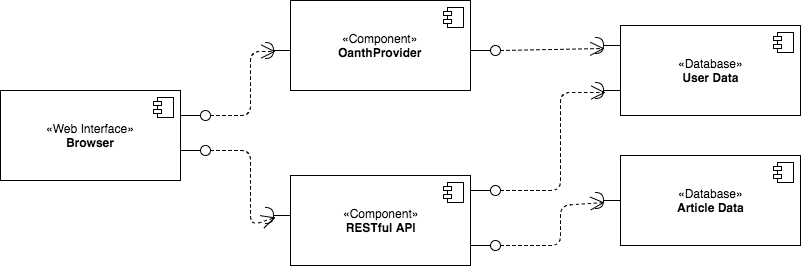

The diagram above was exported from draw.io. Its source (the exported page's mxGraphModel, read from the mxfile embedded in the PNG):
<mxGraphModel dx="1305" dy="799" grid="1" gridSize="10" guides="1" tooltips="1" connect="1" arrows="1" fold="1" page="1" pageScale="1" pageWidth="850" pageHeight="1100" math="0" shadow="0">
  <root>
    <mxCell id="0" />
    <mxCell id="1" parent="0" />
    <mxCell id="74f2b55ad2548092-7" value="«Database»&lt;br&gt;&lt;b&gt;Article Data&lt;/b&gt;&lt;br&gt;" style="html=1;" vertex="1" parent="1">
      <mxGeometry x="640" y="720" width="180" height="90" as="geometry" />
    </mxCell>
    <mxCell id="74f2b55ad2548092-8" value="" style="shape=component;jettyWidth=8;jettyHeight=4;" vertex="1" parent="74f2b55ad2548092-7">
      <mxGeometry x="1" width="20" height="20" relative="1" as="geometry">
        <mxPoint x="-27" y="7" as="offset" />
      </mxGeometry>
    </mxCell>
    <mxCell id="74f2b55ad2548092-9" value="«Database»&lt;br&gt;&lt;b&gt;User Data&lt;/b&gt;&lt;br&gt;" style="html=1;" vertex="1" parent="1">
      <mxGeometry x="640" y="590" width="180" height="90" as="geometry" />
    </mxCell>
    <mxCell id="74f2b55ad2548092-10" value="" style="shape=component;jettyWidth=8;jettyHeight=4;" vertex="1" parent="74f2b55ad2548092-9">
      <mxGeometry x="1" width="20" height="20" relative="1" as="geometry">
        <mxPoint x="-27" y="7" as="offset" />
      </mxGeometry>
    </mxCell>
    <mxCell id="74f2b55ad2548092-13" value="«Web Interface»&lt;br&gt;&lt;b&gt;Browser&lt;/b&gt;&lt;br&gt;" style="html=1;" vertex="1" parent="1">
      <mxGeometry x="20" y="655" width="180" height="90" as="geometry" />
    </mxCell>
    <mxCell id="74f2b55ad2548092-14" value="" style="shape=component;jettyWidth=8;jettyHeight=4;" vertex="1" parent="74f2b55ad2548092-13">
      <mxGeometry x="1" width="20" height="20" relative="1" as="geometry">
        <mxPoint x="-27" y="7" as="offset" />
      </mxGeometry>
    </mxCell>
    <mxCell id="74f2b55ad2548092-15" value="«Component»&lt;br&gt;&lt;b&gt;RESTful API&lt;br&gt;&lt;/b&gt;" style="html=1;" vertex="1" parent="1">
      <mxGeometry x="310" y="740" width="180" height="90" as="geometry" />
    </mxCell>
    <mxCell id="74f2b55ad2548092-16" value="" style="shape=component;jettyWidth=8;jettyHeight=4;" vertex="1" parent="74f2b55ad2548092-15">
      <mxGeometry x="1" width="20" height="20" relative="1" as="geometry">
        <mxPoint x="-27" y="7" as="offset" />
      </mxGeometry>
    </mxCell>
    <mxCell id="74f2b55ad2548092-17" value="" style="shape=lollipop;direction=south;html=1;" vertex="1" parent="1">
      <mxGeometry x="200" y="710" width="30" height="10" as="geometry" />
    </mxCell>
    <mxCell id="74f2b55ad2548092-18" value="" style="shape=requires;direction=north;html=1;" vertex="1" parent="1">
      <mxGeometry x="280" y="770" width="30" height="20" as="geometry" />
    </mxCell>
    <mxCell id="74f2b55ad2548092-19" value="" style="shape=requires;direction=north;html=1;" vertex="1" parent="1">
      <mxGeometry x="610" y="600" width="30" height="20" as="geometry" />
    </mxCell>
    <mxCell id="74f2b55ad2548092-20" value="«Component»&lt;br&gt;&lt;b&gt;OanthProvider&lt;/b&gt;&lt;br&gt;" style="html=1;" vertex="1" parent="1">
      <mxGeometry x="310" y="565" width="180" height="90" as="geometry" />
    </mxCell>
    <mxCell id="74f2b55ad2548092-21" value="" style="shape=component;jettyWidth=8;jettyHeight=4;" vertex="1" parent="74f2b55ad2548092-20">
      <mxGeometry x="1" width="20" height="20" relative="1" as="geometry">
        <mxPoint x="-27" y="7" as="offset" />
      </mxGeometry>
    </mxCell>
    <mxCell id="74f2b55ad2548092-22" value="" style="shape=lollipop;direction=south;html=1;" vertex="1" parent="1">
      <mxGeometry x="490" y="610" width="30" height="10" as="geometry" />
    </mxCell>
    <mxCell id="74f2b55ad2548092-23" value="" style="shape=requires;direction=north;html=1;" vertex="1" parent="1">
      <mxGeometry x="280" y="605" width="30" height="20" as="geometry" />
    </mxCell>
    <mxCell id="74f2b55ad2548092-24" value="" style="shape=lollipop;direction=south;html=1;" vertex="1" parent="1">
      <mxGeometry x="200" y="675" width="30" height="10" as="geometry" />
    </mxCell>
    <mxCell id="74f2b55ad2548092-25" value="" style="endArrow=open;endSize=12;dashed=1;html=1;exitX=0.5;exitY=0;exitPerimeter=0;entryX=0.4;entryY=0.5;entryPerimeter=0;" edge="1" parent="1" source="74f2b55ad2548092-17" target="74f2b55ad2548092-18">
      <mxGeometry width="160" relative="1" as="geometry">
        <mxPoint x="50" y="850" as="sourcePoint" />
        <mxPoint x="210" y="850" as="targetPoint" />
        <Array as="points">
          <mxPoint x="270" y="715" />
          <mxPoint x="270" y="790" />
        </Array>
      </mxGeometry>
    </mxCell>
    <mxCell id="74f2b55ad2548092-26" value="" style="endArrow=open;endSize=12;dashed=1;html=1;exitX=0.5;exitY=0;exitPerimeter=0;entryX=0.45;entryY=0.5;entryPerimeter=0;" edge="1" parent="1" source="74f2b55ad2548092-24" target="74f2b55ad2548092-23">
      <mxGeometry x="270" y="740" width="160" as="geometry">
        <mxPoint x="270" y="740" as="sourcePoint" />
        <mxPoint x="305" y="757" as="targetPoint" />
        <Array as="points">
          <mxPoint x="270" y="680" />
          <mxPoint x="270" y="616" />
        </Array>
      </mxGeometry>
    </mxCell>
    <mxCell id="74f2b55ad2548092-27" value="" style="endArrow=open;endSize=12;dashed=1;html=1;exitX=0.5;exitY=0;exitPerimeter=0;entryX=0.35;entryY=0.467;entryPerimeter=0;" edge="1" parent="1" source="74f2b55ad2548092-22" target="74f2b55ad2548092-19">
      <mxGeometry x="360" y="695" width="160" as="geometry">
        <mxPoint x="550" y="775" as="sourcePoint" />
        <mxPoint x="400" y="740" as="targetPoint" />
        <Array as="points" />
      </mxGeometry>
    </mxCell>
    <mxCell id="74f2b55ad2548092-28" value="" style="shape=requires;direction=north;html=1;" vertex="1" parent="1">
      <mxGeometry x="610" y="755" width="30" height="20" as="geometry" />
    </mxCell>
    <mxCell id="74f2b55ad2548092-29" value="" style="shape=lollipop;direction=south;html=1;" vertex="1" parent="1">
      <mxGeometry x="490" y="750" width="30" height="10" as="geometry" />
    </mxCell>
    <mxCell id="74f2b55ad2548092-30" value="" style="shape=requires;direction=north;html=1;" vertex="1" parent="1">
      <mxGeometry x="610" y="645" width="30" height="20" as="geometry" />
    </mxCell>
    <mxCell id="74f2b55ad2548092-31" value="" style="shape=lollipop;direction=south;html=1;" vertex="1" parent="1">
      <mxGeometry x="490" y="805" width="30" height="10" as="geometry" />
    </mxCell>
    <mxCell id="74f2b55ad2548092-33" value="" style="endArrow=open;endSize=12;dashed=1;html=1;exitX=0.5;exitY=0;exitPerimeter=0;" edge="1" parent="1" source="74f2b55ad2548092-29">
      <mxGeometry x="370" y="705" width="160" as="geometry">
        <mxPoint x="530" y="625" as="sourcePoint" />
        <mxPoint x="625" y="657" as="targetPoint" />
        <Array as="points">
          <mxPoint x="580" y="755" />
          <mxPoint x="580" y="657" />
        </Array>
      </mxGeometry>
    </mxCell>
    <mxCell id="74f2b55ad2548092-34" value="" style="endArrow=open;endSize=12;dashed=1;html=1;exitX=0.5;exitY=0;exitPerimeter=0;entryX=0.4;entryY=0.467;entryPerimeter=0;" edge="1" parent="1" source="74f2b55ad2548092-31" target="74f2b55ad2548092-28">
      <mxGeometry x="380" y="715" width="160" as="geometry">
        <mxPoint x="540" y="635" as="sourcePoint" />
        <mxPoint x="644" y="633" as="targetPoint" />
        <Array as="points">
          <mxPoint x="580" y="810" />
          <mxPoint x="580" y="770" />
        </Array>
      </mxGeometry>
    </mxCell>
  </root>
</mxGraphModel>